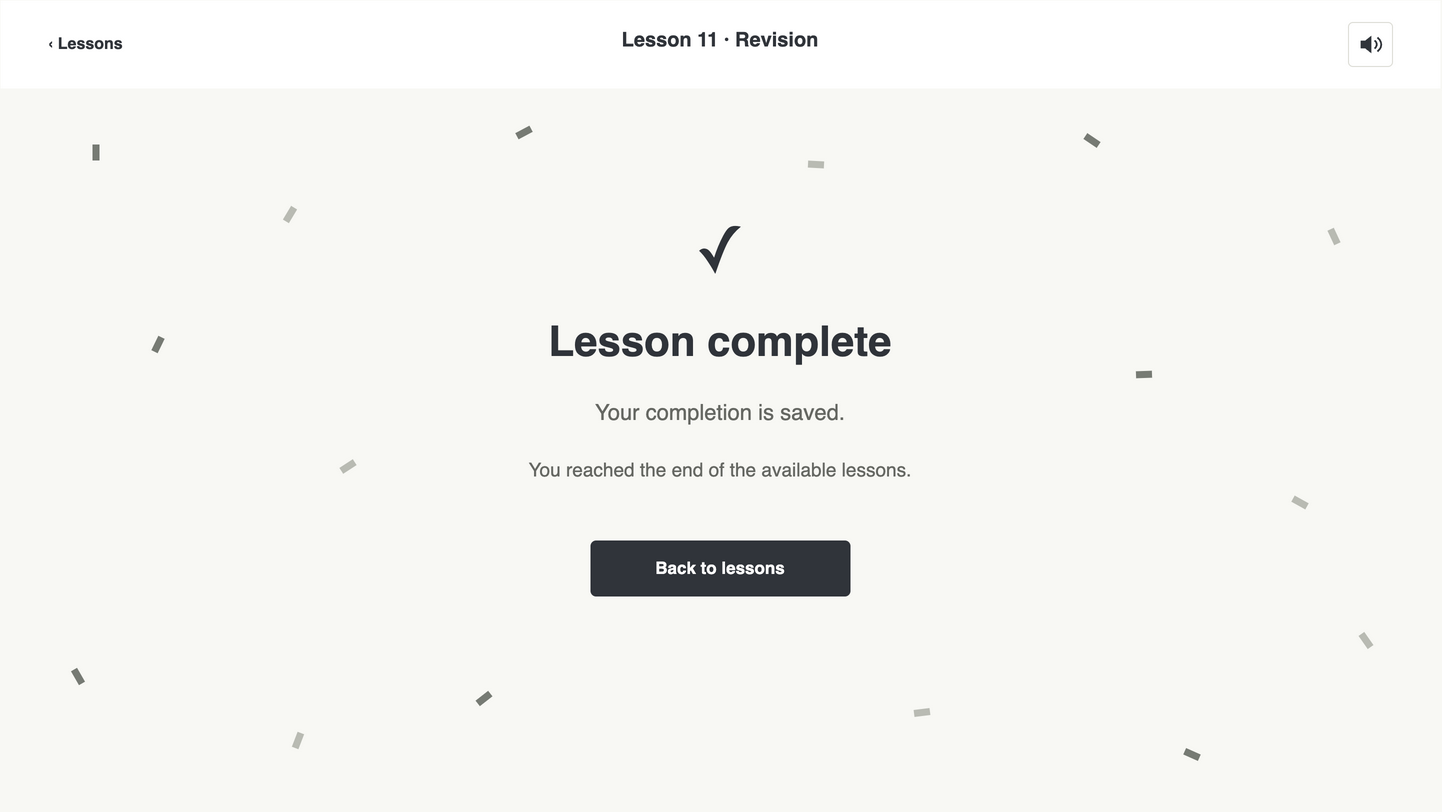

The diagram above was exported from draw.io. Its source (the exported page's mxGraphModel, read from the mxfile embedded in the PNG):
<mxGraphModel dx="1440" dy="810" grid="0" page="1" pageScale="1" pageWidth="1440" pageHeight="810" background="#F8F8F4" adaptiveColors="none" tooltips="1">
  <root>
    <mxCell id="0" />
    <mxCell id="1" parent="0" />
    <mxCell id="2" value="" style="html=1;rounded=1;arcSize=10;fillColor=#F8F8F4;strokeColor=none;" vertex="1" parent="1">
      <mxGeometry as="geometry" x="0" y="0" width="1440" height="810" />
    </mxCell>
    <mxCell id="3" value="" style="html=1;rounded=1;arcSize=10;fillColor=#FFFFFF;strokeColor=none;rounded=0;" vertex="1" parent="1">
      <mxGeometry as="geometry" x="0" y="0" width="1440" height="88" />
    </mxCell>
    <mxCell id="4" value="‹  Lessons" style="html=1;text;fillColor=none;strokeColor=none;whiteSpace=wrap;overflow=hidden;fontFamily=Helvetica;fontSize=16;fontColor=#30343A;fontStyle=1;align=left;verticalAlign=middle;spacing=0;" vertex="1" parent="1">
      <mxGeometry as="geometry" x="48" y="23" width="120" height="40" />
    </mxCell>
    <mxCell id="5" value="Lesson 11  ·  Revision" style="html=1;text;fillColor=none;strokeColor=none;whiteSpace=wrap;overflow=hidden;fontFamily=Helvetica;fontSize=20;fontColor=#30343A;fontStyle=1;align=center;verticalAlign=middle;spacing=0;" vertex="1" parent="1">
      <mxGeometry as="geometry" x="460" y="24" width="520" height="30" />
    </mxCell>
    <mxCell id="6" value="" style="html=1;rounded=1;arcSize=10;fillColor=#FFFFFF;strokeColor=#DDDDD6;" vertex="1" parent="1" tooltip="Mute sound">
      <mxGeometry as="geometry" x="1348" y="22" width="44" height="44" />
    </mxCell>
    <mxCell id="7" value="" style="html=1;shape=stencil(lVPbbsMgDP0aHjcF3F3yOLXdfyBCF1QKEaRr+veDubngSdHyFB/7YB+OA4N9bGWnmaicvGgGByZE7LQ86/DkXQKpcsO02CFsSygTXfWYO5lBN5iOffBnfTNN/+Ab1+pg+lyFI4O98s6lg8a7mOhMfGL65IP+Cv7qGsTYR3nrQ6Lh97cfEwAV7OAD580NjLUb6Eud6aqzXv78TqidzLUcXfx3tmxAJiDvjqgmp6xxC+7bBi4XBfllC5lvkcHXW8M6WVkf9TKRgtmqvA70+D9W8tdiFt2AugZk8/KW9xFXiAdB6iN+/LMDkHEETwOJunp1IVTd+EJGdXUpbiqL0thJXE3E0ZUWPv/1OAX0MaUUPnc4/gA=);strokeColor=#30343A;fillColor=#30343A;" vertex="1" parent="1" tooltip="Mute sound">
      <mxGeometry as="geometry" x="1358" y="32" width="24" height="24" />
    </mxCell>
    <mxCell id="8" value="" style="html=1;rounded=1;arcSize=10;fillColor=#777B74;strokeColor=none;rounded=0;rotation=0;" vertex="1" parent="1">
      <mxGeometry as="geometry" x="92" y="144" width="7" height="16" />
    </mxCell>
    <mxCell id="9" value="" style="html=1;rounded=1;arcSize=10;fillColor=#B9BBB3;strokeColor=none;rounded=0;rotation=31;" vertex="1" parent="1">
      <mxGeometry as="geometry" x="286" y="206" width="7" height="16" />
    </mxCell>
    <mxCell id="10" value="" style="html=1;rounded=1;arcSize=10;fillColor=#777B74;strokeColor=none;rounded=0;rotation=62;" vertex="1" parent="1">
      <mxGeometry as="geometry" x="520" y="124" width="7" height="16" />
    </mxCell>
    <mxCell id="11" value="" style="html=1;rounded=1;arcSize=10;fillColor=#B9BBB3;strokeColor=none;rounded=0;rotation=93;" vertex="1" parent="1">
      <mxGeometry as="geometry" x="812" y="156" width="7" height="16" />
    </mxCell>
    <mxCell id="12" value="" style="html=1;rounded=1;arcSize=10;fillColor=#777B74;strokeColor=none;rounded=0;rotation=124;" vertex="1" parent="1">
      <mxGeometry as="geometry" x="1088" y="132" width="7" height="16" />
    </mxCell>
    <mxCell id="13" value="" style="html=1;rounded=1;arcSize=10;fillColor=#B9BBB3;strokeColor=none;rounded=0;rotation=155;" vertex="1" parent="1">
      <mxGeometry as="geometry" x="1330" y="228" width="7" height="16" />
    </mxCell>
    <mxCell id="14" value="" style="html=1;rounded=1;arcSize=10;fillColor=#777B74;strokeColor=none;rounded=0;rotation=26;" vertex="1" parent="1">
      <mxGeometry as="geometry" x="154" y="336" width="7" height="16" />
    </mxCell>
    <mxCell id="15" value="" style="html=1;rounded=1;arcSize=10;fillColor=#B9BBB3;strokeColor=none;rounded=0;rotation=57;" vertex="1" parent="1">
      <mxGeometry as="geometry" x="344" y="458" width="7" height="16" />
    </mxCell>
    <mxCell id="16" value="" style="html=1;rounded=1;arcSize=10;fillColor=#777B74;strokeColor=none;rounded=0;rotation=88;" vertex="1" parent="1">
      <mxGeometry as="geometry" x="1140" y="366" width="7" height="16" />
    </mxCell>
    <mxCell id="17" value="" style="html=1;rounded=1;arcSize=10;fillColor=#B9BBB3;strokeColor=none;rounded=0;rotation=119;" vertex="1" parent="1">
      <mxGeometry as="geometry" x="1296" y="494" width="7" height="16" />
    </mxCell>
    <mxCell id="18" value="" style="html=1;rounded=1;arcSize=10;fillColor=#777B74;strokeColor=none;rounded=0;rotation=150;" vertex="1" parent="1">
      <mxGeometry as="geometry" x="74" y="668" width="7" height="16" />
    </mxCell>
    <mxCell id="19" value="" style="html=1;rounded=1;arcSize=10;fillColor=#B9BBB3;strokeColor=none;rounded=0;rotation=21;" vertex="1" parent="1">
      <mxGeometry as="geometry" x="294" y="732" width="7" height="16" />
    </mxCell>
    <mxCell id="20" value="" style="html=1;rounded=1;arcSize=10;fillColor=#777B74;strokeColor=none;rounded=0;rotation=52;" vertex="1" parent="1">
      <mxGeometry as="geometry" x="480" y="690" width="7" height="16" />
    </mxCell>
    <mxCell id="21" value="" style="html=1;rounded=1;arcSize=10;fillColor=#B9BBB3;strokeColor=none;rounded=0;rotation=83;" vertex="1" parent="1">
      <mxGeometry as="geometry" x="918" y="704" width="7" height="16" />
    </mxCell>
    <mxCell id="22" value="" style="html=1;rounded=1;arcSize=10;fillColor=#777B74;strokeColor=none;rounded=0;rotation=114;" vertex="1" parent="1">
      <mxGeometry as="geometry" x="1188" y="746" width="7" height="16" />
    </mxCell>
    <mxCell id="23" value="" style="html=1;rounded=1;arcSize=10;fillColor=#B9BBB3;strokeColor=none;rounded=0;rotation=145;" vertex="1" parent="1">
      <mxGeometry as="geometry" x="1362" y="632" width="7" height="16" />
    </mxCell>
    <mxCell id="24" value="✓" style="html=1;text;fillColor=none;strokeColor=none;whiteSpace=wrap;overflow=hidden;fontFamily=Helvetica;fontSize=64;fontColor=#30343A;fontStyle=0;align=center;verticalAlign=middle;spacing=0;" vertex="1" parent="1">
      <mxGeometry as="geometry" x="620" y="208" width="200" height="84" />
    </mxCell>
    <mxCell id="25" value="Lesson complete" style="html=1;text;fillColor=none;strokeColor=none;whiteSpace=wrap;overflow=hidden;fontFamily=Helvetica;fontSize=42;fontColor=#30343A;fontStyle=1;align=center;verticalAlign=middle;spacing=0;" vertex="1" parent="1">
      <mxGeometry as="geometry" x="380" y="306" width="680" height="70" />
    </mxCell>
    <mxCell id="26" value="Your completion is saved." style="html=1;text;fillColor=none;strokeColor=none;whiteSpace=wrap;overflow=hidden;fontFamily=Helvetica;fontSize=22;fontColor=#666863;fontStyle=0;align=center;verticalAlign=middle;spacing=0;" vertex="1" parent="1">
      <mxGeometry as="geometry" x="380" y="390" width="680" height="44" />
    </mxCell>
    <mxCell id="27" value="You reached the end of the available lessons." style="html=1;text;fillColor=none;strokeColor=none;whiteSpace=wrap;overflow=hidden;fontFamily=Helvetica;fontSize=19;fontColor=#666863;fontStyle=0;align=center;verticalAlign=middle;spacing=0;" vertex="1" parent="1">
      <mxGeometry as="geometry" x="380" y="444" width="680" height="52" />
    </mxCell>
    <mxCell id="28" value="" style="html=1;rounded=1;arcSize=10;fillColor=#30343A;strokeColor=none;" vertex="1" parent="1">
      <mxGeometry as="geometry" x="590" y="540" width="260" height="56" />
    </mxCell>
    <mxCell id="29" value="Back to lessons" style="html=1;text;fillColor=none;strokeColor=none;whiteSpace=wrap;overflow=hidden;fontFamily=Helvetica;fontSize=17;fontColor=#FFFFFF;fontStyle=1;align=center;verticalAlign=middle;spacing=0;" vertex="1" parent="1">
      <mxGeometry as="geometry" x="590" y="540" width="260" height="56" />
    </mxCell>
  </root>
</mxGraphModel>